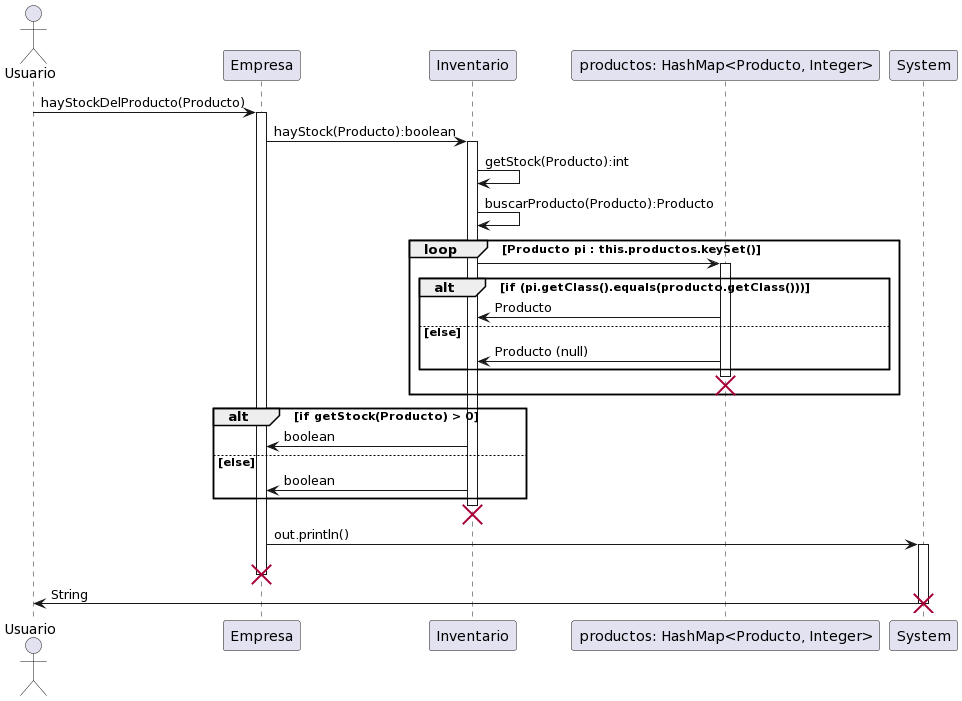

The diagram above was rendered by PlantUML. Its source (embedded in the PNG):
@startuml
actor Usuario as u

participant "Empresa" as sis

participant "Inventario" as inv

participant "productos: HashMap<Producto, Integer>" as arrprod

participant "System"

u->sis:hayStockDelProducto(Producto)

activate sis

sis->inv:hayStock(Producto):boolean

activate inv

inv->inv:getStock(Producto):int

inv->inv:buscarProducto(Producto):Producto

loop Producto pi : this.productos.keySet()
inv->arrprod

activate arrprod

alt if (pi.getClass().equals(producto.getClass()))

arrprod->inv: Producto

else else
arrprod->inv: Producto (null)
end
destroy arrprod
end

alt if getStock(Producto) > 0
inv->sis:boolean
else else
inv->sis:boolean
end

destroy inv

sis->System:out.println()

activate System

destroy sis

System->u:String

destroy System
@enduml